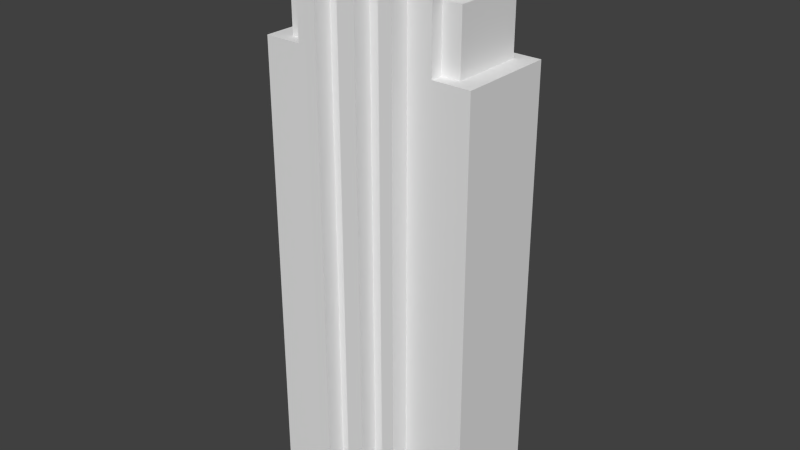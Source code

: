 # Source: Tower2.blend  (saved by Blender 2.78.0; exported with 4.5.12 LTS)
import bpy
from mathutils import Matrix  # noqa: F401  (used for matrix-valued properties, if any)

bpy.ops.wm.read_factory_settings(use_empty=True)
scene = bpy.context.scene
scene.name = 'Scene'

# ---- collections
col_collection_1 = bpy.data.collections.new('Collection 1'); scene.collection.children.link(col_collection_1)

# ---- world
world_world = bpy.data.worlds.new('World'); scene.world = world_world
world_world.color = (0.05088, 0.05088, 0.05088)
world_world.use_sun_shadow = False
world_world.sun_shadow_jitter_overblur = 0.0
world_world.cycles.sampling_method = 'NONE'
world_world.cycles.sample_map_resolution = 256

# ---- meshes
me_cube_000 = bpy.data.meshes.new('Cube.000')
me_cube_000.from_pydata([(0.1764, -0.9406, -1.0), (0.1764, -0.9406, 9.49), (0.6632, -0.9406, -1.0), (0.6632, -0.9406, 9.49), (0.1764, -0.9406, 7.846), (0.6632, -0.9406, 7.846), (-0.1764, -0.9406, -1.0), (-0.1764, -0.9406, 9.49), (-0.6632, -0.9406, -1.0), (-0.6632, -0.9406, 9.49), (-0.1764, -0.9406, 7.846), (-0.6632, -0.9406, 7.846), (0.1764, 0.9406, -1.0), (0.1764, 0.9406, 9.49), (0.6632, 0.9406, -1.0), (0.6632, 0.9406, 9.49), (0.1764, 0.9406, 7.846), (0.6632, 0.9406, 7.846), (-0.1764, 0.9406, -1.0), (-0.1764, 0.9406, 9.49), (-0.6632, 0.9406, -1.0), (-0.6632, 0.9406, 9.49), (-0.1764, 0.9406, 7.846), (-0.6632, 0.9406, 7.846)], [], [(5, 4, 0, 2), (3, 1, 4, 5), (11, 8, 6, 10), (9, 11, 10, 7), (17, 14, 12, 16), (15, 17, 16, 13), (23, 22, 18, 20), (21, 19, 22, 23)])
_uv = me_cube_000.uv_layers.new(name='UVMap')
_uv.uv.foreach_set('vector', [-1.827, 7.365, -2.755, 7.365, -2.755, -9.499, -1.827, -9.499, -1.828, 10.5, -2.755, 10.5, -2.755, 7.365, -1.827, 7.365, -1.827, 7.365, -1.827, -9.499, -2.755, -9.499, -2.755, 7.365, -1.828, 10.5, -1.827, 7.365, -2.755, 7.365, -2.755, 10.5, -1.827, 7.365, -1.827, -9.499, -2.755, -9.499, -2.755, 7.365, -1.828, 10.5, -1.827, 7.365, -2.755, 7.365, -2.755, 10.5, -1.827, 7.365, -2.755, 7.365, -2.755, -9.499, -1.827, -9.499, -1.828, 10.5, -2.755, 10.5, -2.755, 7.365, -1.827, 7.365])
me_cube_000.use_remesh_preserve_volume = False
me_cube_000.use_remesh_preserve_attributes = False
me_cube_000.use_mirror_vertex_groups = False
me_cube_000.update()
me_cube_001 = bpy.data.meshes.new('Cube.001')
me_cube_001.from_pydata([(1.405, -0.9406, -1.0), (1.405, -0.9406, 9.49), (1.247, -0.6558, 9.49), (1.247, -0.6558, 10.1), (1.405, -0.9406, 7.846), (2.146, -0.9406, 7.846), (2.146, -0.9406, -1.0), (1.775, -0.9406, 7.846), (1.405, -0.7021, 7.846), (1.775, -0.7021, 7.846), (1.405, -0.7021, 9.033), (1.775, -0.7021, 9.033), (0.1764, -0.9406, -1.0), (0.1764, -0.9406, 9.49), (0.1764, -0.6558, 9.49), (0.1764, -0.6558, 10.1), (0.6632, -0.9406, -1.0), (0.9241, -0.9406, -1.0), (0.9241, -0.9406, 9.49), (0.6632, -0.9406, 9.49), (0.9241, -0.6558, 9.49), (0.6632, -0.6558, 9.49), (0.9241, -0.6558, 10.1), (0.6632, -0.6558, 10.1), (0.1764, -1.307, 9.49), (0.1764, -1.307, -1.0), (0.6632, -1.307, -1.0), (0.9241, -1.307, -1.0), (0.9241, -1.307, 9.49), (0.6632, -1.307, 9.49), (0.1764, -0.9406, 7.846), (0.9241, -0.9406, 7.846), (0.6632, -0.9406, 7.846), (0.1764, -1.307, 7.846), (0.9241, -1.307, 7.846), (0.6632, -1.307, 7.846), (-1.405, -0.9406, -1.0), (-1.405, -0.9406, 9.49), (-1.247, -0.6558, 9.49), (-1.247, -0.6558, 10.1), (-1.405, -0.9406, 7.846), (-2.146, -0.9406, 7.846), (-2.146, -0.9406, -1.0), (-1.775, -0.9406, 7.846), (0.0, -0.9406, 9.49), (0.0, -0.9406, -1.0), (0.0, -0.6558, 9.49), (0.0, -0.6558, 10.1), (-1.405, -0.7021, 7.846), (-1.775, -0.7021, 7.846), (-1.405, -0.7021, 9.033), (-1.775, -0.7021, 9.033), (-0.1764, -0.9406, -1.0), (-0.1764, -0.9406, 9.49), (-0.1764, -0.6558, 9.49), (-0.1764, -0.6558, 10.1), (-0.6632, -0.9406, -1.0), (-0.9241, -0.9406, -1.0), (-0.9241, -0.9406, 9.49), (-0.6632, -0.9406, 9.49), (-0.9241, -0.6558, 9.49), (-0.6632, -0.6558, 9.49), (-0.9241, -0.6558, 10.1), (-0.6632, -0.6558, 10.1), (-0.1764, -1.307, 9.49), (0.0, -1.307, 9.49), (0.0, -1.307, -1.0), (-0.1764, -1.307, -1.0), (-0.6632, -1.307, -1.0), (-0.9241, -1.307, -1.0), (-0.9241, -1.307, 9.49), (-0.6632, -1.307, 9.49), (0.0, -0.9406, 7.846), (-0.1764, -0.9406, 7.846), (-0.9241, -0.9406, 7.846), (-0.6632, -0.9406, 7.846), (0.0, -1.307, 7.846), (-0.1764, -1.307, 7.846), (-0.9241, -1.307, 7.846), (-0.6632, -1.307, 7.846), (1.405, 0.9406, -1.0), (1.405, 0.9406, 9.49), (1.247, 0.6558, 9.49), (1.247, 0.6558, 10.1), (1.405, 0.9406, 7.846), (2.146, 0.9406, 7.846), (2.146, 0.9406, -1.0), (2.146, 0.0, 7.846), (1.775, 0.9406, 7.846), (1.775, 0.0, 7.846), (1.405, 0.7021, 7.846), (1.775, 0.7021, 7.846), (1.405, 0.7021, 9.033), (1.775, 0.7021, 9.033), (0.1764, 0.9406, -1.0), (0.1764, 0.9406, 9.49), (0.1764, 0.6558, 9.49), (0.1764, 0.6558, 10.1), (0.6632, 0.9406, -1.0), (0.9241, 0.9406, -1.0), (0.9241, 0.9406, 9.49), (0.6632, 0.9406, 9.49), (0.9241, 0.6558, 9.49), (0.6632, 0.6558, 9.49), (0.9241, 0.6558, 10.1), (0.6632, 0.6558, 10.1), (1.405, 0.0, -1.0), (2.146, 0.0, -1.0), (0.1764, 0.0, -1.0), (0.6854, 0.0, -1.0), (0.9594, 0.0, -1.0), (1.405, 0.0, 9.49), (1.247, 0.0, 9.49), (1.247, 0.0, 10.1), (0.1764, 0.0, 10.1), (0.6632, 0.0, 10.1), (0.9241, 0.0, 10.1), (1.405, 0.0, 9.033), (1.775, 0.0, 9.033), (0.1764, 1.307, 9.49), (0.1764, 1.307, -1.0), (0.6632, 1.307, -1.0), (0.9241, 1.307, -1.0), (0.9241, 1.307, 9.49), (0.6632, 1.307, 9.49), (0.1764, 0.9406, 7.846), (0.9241, 0.9406, 7.846), (0.6632, 0.9406, 7.846), (0.1764, 1.307, 7.846), (0.9241, 1.307, 7.846), (0.6632, 1.307, 7.846), (-1.405, 0.9406, -1.0), (-1.405, 0.9406, 9.49), (-1.247, 0.6558, 9.49), (-1.247, 0.6558, 10.1), (-1.405, 0.9406, 7.846), (-2.146, 0.9406, 7.846), (-2.146, 0.9406, -1.0), (-2.146, 0.0, 7.846), (-1.775, 0.9406, 7.846), (-1.775, 0.0, 7.846), (0.0, 0.9406, 9.49), (0.0, 0.9406, -1.0), (0.0, 0.6558, 9.49), (0.0, 0.6558, 10.1), (-1.405, 0.7021, 7.846), (-1.775, 0.7021, 7.846), (-1.405, 0.7021, 9.033), (-1.775, 0.7021, 9.033), (-0.1764, 0.9406, -1.0), (-0.1764, 0.9406, 9.49), (-0.1764, 0.6558, 9.49), (-0.1764, 0.6558, 10.1), (-0.6632, 0.9406, -1.0), (-0.9241, 0.9406, -1.0), (-0.9241, 0.9406, 9.49), (-0.6632, 0.9406, 9.49), (-0.9241, 0.6558, 9.49), (-0.6632, 0.6558, 9.49), (-0.9241, 0.6558, 10.1), (-0.6632, 0.6558, 10.1), (-1.405, 0.0, -1.0), (-2.146, 0.0, -1.0), (0.0, 0.0, -1.0), (-0.1764, 0.0, -1.0), (-0.6854, 0.0, -1.0), (-0.9594, 0.0, -1.0), (-1.405, 0.0, 9.49), (-1.247, 0.0, 9.49), (-1.247, 0.0, 10.1), (0.0, 0.0, 10.1), (-0.1764, 0.0, 10.1), (-0.6632, 0.0, 10.1), (-0.9241, 0.0, 10.1), (-1.405, 0.0, 9.033), (-1.775, 0.0, 9.033), (-0.1764, 1.307, 9.49), (0.0, 1.307, 9.49), (0.0, 1.307, -1.0), (-0.1764, 1.307, -1.0), (-0.6632, 1.307, -1.0), (-0.9241, 1.307, -1.0), (-0.9241, 1.307, 9.49), (-0.6632, 1.307, 9.49), (0.0, 0.9406, 7.846), (-0.1764, 0.9406, 7.846), (-0.9241, 0.9406, 7.846), (-0.6632, 0.9406, 7.846), (0.0, 1.307, 7.846), (-0.1764, 1.307, 7.846), (-0.9241, 1.307, 7.846), (-0.6632, 1.307, 7.846)], [], [(89, 7, 5, 87), (18, 1, 2, 20), (20, 2, 3, 22), (111, 1, 10, 117), (6, 107, 87, 5), (4, 0, 6, 5, 7), (8, 9, 11, 10), (4, 7, 9, 8), (118, 11, 9, 89), (30, 13, 24, 33), (46, 14, 15, 47), (44, 13, 14, 46), (32, 16, 26, 35), (14, 21, 23, 15), (21, 20, 22, 23), (13, 19, 21, 14), (19, 18, 20, 21), (16, 109, 110, 17), (12, 108, 109, 16), (45, 163, 108, 12), (17, 110, 106, 0), (0, 106, 107, 6), (23, 22, 116, 115), (15, 23, 115, 114), (47, 15, 114, 170), (2, 112, 113, 3), (22, 3, 113, 116), (1, 111, 112, 2), (10, 11, 118, 117), (31, 17, 0, 4), (35, 26, 27, 34), (76, 66, 25, 33), (18, 19, 29, 28), (45, 12, 25, 66), (16, 17, 27, 26), (13, 44, 65, 24), (31, 18, 28, 34), (1, 4, 8, 10), (12, 30, 33, 25), (19, 32, 35, 29), (29, 35, 34, 28), (65, 76, 33, 24), (17, 31, 34, 27), (18, 31, 4, 1), (140, 138, 41, 43), (58, 60, 38, 37), (60, 62, 39, 38), (167, 174, 50, 37), (42, 41, 138, 162), (40, 43, 41, 42, 36), (48, 50, 51, 49), (40, 48, 49, 43), (175, 140, 49, 51), (73, 77, 64, 53), (46, 47, 55, 54), (44, 46, 54, 53), (75, 79, 68, 56), (54, 55, 63, 61), (61, 63, 62, 60), (53, 54, 61, 59), (59, 61, 60, 58), (56, 57, 166, 165), (52, 56, 165, 164), (45, 52, 164, 163), (57, 36, 161, 166), (36, 42, 162, 161), (63, 172, 173, 62), (55, 171, 172, 63), (47, 170, 171, 55), (38, 39, 169, 168), (62, 173, 169, 39), (37, 38, 168, 167), (50, 174, 175, 51), (74, 40, 36, 57), (79, 78, 69, 68), (76, 77, 67, 66), (72, 76, 66, 45), (58, 70, 71, 59), (45, 66, 67, 52), (56, 68, 69, 57), (53, 64, 65, 44), (74, 78, 70, 58), (37, 50, 48, 40), (52, 67, 77, 73), (59, 71, 79, 75), (71, 70, 78, 79), (65, 64, 77, 76), (44, 65, 76, 72), (57, 69, 78, 74), (58, 37, 40, 74), (89, 87, 85, 88), (100, 102, 82, 81), (102, 104, 83, 82), (111, 117, 92, 81), (86, 85, 87, 107), (84, 88, 85, 86, 80), (90, 92, 93, 91), (84, 90, 91, 88), (118, 89, 91, 93), (125, 128, 119, 95), (143, 144, 97, 96), (141, 143, 96, 95), (127, 130, 121, 98), (96, 97, 105, 103), (103, 105, 104, 102), (95, 96, 103, 101), (101, 103, 102, 100), (98, 99, 110, 109), (94, 98, 109, 108), (142, 94, 108, 163), (99, 80, 106, 110), (80, 86, 107, 106), (105, 115, 116, 104), (97, 114, 115, 105), (144, 170, 114, 97), (82, 83, 113, 112), (104, 116, 113, 83), (81, 82, 112, 111), (92, 117, 118, 93), (126, 84, 80, 99), (130, 129, 122, 121), (188, 128, 120, 178), (100, 123, 124, 101), (142, 178, 120, 94), (98, 121, 122, 99), (95, 119, 177, 141), (126, 129, 123, 100), (81, 92, 90, 84), (94, 120, 128, 125), (101, 124, 130, 127), (124, 123, 129, 130), (177, 119, 128, 188), (99, 122, 129, 126), (100, 81, 84, 126), (140, 139, 136, 138), (155, 132, 133, 157), (157, 133, 134, 159), (167, 132, 147, 174), (137, 162, 138, 136), (135, 131, 137, 136, 139), (145, 146, 148, 147), (135, 139, 146, 145), (175, 148, 146, 140), (185, 150, 176, 189), (143, 151, 152, 144), (141, 150, 151, 143), (187, 153, 180, 191), (151, 158, 160, 152), (158, 157, 159, 160), (150, 156, 158, 151), (156, 155, 157, 158), (153, 165, 166, 154), (149, 164, 165, 153), (142, 163, 164, 149), (154, 166, 161, 131), (131, 161, 162, 137), (160, 159, 173, 172), (152, 160, 172, 171), (144, 152, 171, 170), (133, 168, 169, 134), (159, 134, 169, 173), (132, 167, 168, 133), (147, 148, 175, 174), (186, 154, 131, 135), (191, 180, 181, 190), (188, 178, 179, 189), (184, 142, 178, 188), (155, 156, 183, 182), (142, 149, 179, 178), (153, 154, 181, 180), (150, 141, 177, 176), (186, 155, 182, 190), (132, 135, 145, 147), (149, 185, 189, 179), (156, 187, 191, 183), (183, 191, 190, 182), (177, 188, 189, 176), (141, 184, 188, 177), (154, 186, 190, 181), (155, 186, 135, 132)])
_uv = me_cube_001.uv_layers.new(name='UVMap')
_uv.uv.foreach_set('vector', [0.9985, -0.2297, 0.008389, -0.2297, 0.008389, -0.6199, 0.9985, -0.6199, 0.2057, 0.7033, -0.1539, 0.7033, -0.03614, 0.4902, 0.2057, 0.4902, 0.8958, -0.02975, 1.243, -0.02975, 1.243, 0.6225, 0.8958, 0.6225, 0.7059, 2.057, -1.255, 2.057, -0.7576, 1.104, 0.7059, 1.104, 2.397, -9.499, 4.19, -9.499, 4.19, 7.365, 2.397, 7.365, 0.9835, 7.365, 0.9836, -9.499, 2.397, -9.499, 2.397, 7.365, 1.69, 7.365, -1.779, -2.127, -0.5994, -2.127, -0.5994, 1.651, -1.779, 1.651, -0.3821, -0.6199, 0.008078, -0.6199, 0.008078, -0.3688, -0.3821, -0.3688, 2.171, 1.104, 0.707, 1.104, 0.707, -1.37, 2.171, -1.37, -2.755, 7.365, -2.755, 10.5, -3.454, 10.5, -3.454, 7.365, -0.09772, -0.02975, 0.09199, -0.02975, 0.09199, 0.6225, -0.09772, 0.6225, 0.8972, 0.7033, 0.7652, 0.7033, 0.7652, 0.4902, 0.8972, 0.4902, -1.827, 7.365, -1.827, -9.499, -1.129, -9.499, -1.129, 7.365, 0.09199, -0.02975, 0.6154, -0.02975, 0.6154, 0.6225, 0.09199, 0.6225, 0.6154, -0.02975, 0.8958, -0.02975, 0.8958, 0.6225, 0.6154, 0.6225, 0.7652, 0.7033, 0.4009, 0.7033, 0.4009, 0.4902, 0.7652, 0.4902, 0.4009, 0.7033, 0.2057, 0.7033, 0.2057, 0.4902, 0.4009, 0.4902, 0.08645, 0.1337, 0.1159, 0.01909, 0.1426, 0.02788, 0.1221, 0.1348, 0.0551, 0.1323, 0.05974, 0.005286, 0.1159, 0.01909, 0.08645, 0.1337, 0.02914, 0.1279, 0.04009, 5.203e-05, 0.05974, 0.005286, 0.0551, 0.1323, 0.1221, 0.1348, 0.1426, 0.02788, 0.1917, 0.04606, 0.1531, 0.1376, 0.1531, 0.1376, 0.1917, 0.04606, 0.2708, 0.09998, 0.1982, 0.1508, 0.3956, 0.4839, 0.5665, 0.4839, 0.5665, 0.9136, 0.3956, 0.9136, 0.07669, 0.4839, 0.3956, 0.4839, 0.3956, 0.9136, 0.07669, 0.9136, -0.03891, 0.4839, 0.07669, 0.4839, 0.07669, 0.9136, -0.03891, 0.9136, 0.6884, 0.9775, 1.43, 0.9775, 1.43, 1.664, 0.6884, 1.664, 0.5665, 0.4839, 0.7782, 0.4839, 0.7782, 0.9136, 0.5665, 0.9136, -0.1539, 0.7033, -0.1539, -0.0006108, -0.03614, -0.0006108, -0.03614, 0.4902, -0.3821, 0.8808, 0.008078, 0.8808, 0.008078, 1.62, -0.3821, 1.62, 0.0675, 7.365, 0.06759, -9.499, 0.9836, -9.499, 0.9835, 7.365, -1.129, 7.365, -1.129, -9.499, -0.6313, -9.499, -0.6314, 7.365, -3.791, 7.365, -3.791, -9.499, -3.454, -9.499, -3.454, 7.365, 0.2057, 0.7033, 0.4009, 0.7033, 0.4009, 0.9777, 0.2057, 0.9777, 0.02914, 0.1279, 0.0551, 0.1323, 0.05706, 0.1517, 0.0476, 0.1611, 0.08645, 0.1337, 0.1221, 0.1348, 0.123, 0.1528, 0.1082, 0.1619, 0.7652, 0.7033, 0.8972, 0.7033, 0.8972, 0.9777, 0.7652, 0.9777, 0.0675, 7.365, 0.06748, 10.5, -0.6314, 10.5, -0.6314, 7.365, -1.255, 2.057, -1.255, -1.37, -0.7576, -1.37, -0.7576, 1.104, -2.755, -9.499, -2.755, 7.365, -3.454, 7.365, -3.454, -9.499, -1.828, 10.5, -1.827, 7.365, -1.129, 7.365, -1.129, 10.5, -1.129, 10.5, -1.129, 7.365, -0.6314, 7.365, -0.6314, 10.5, -3.791, 10.5, -3.791, 7.365, -3.454, 7.365, -3.454, 10.5, 0.06759, -9.499, 0.0675, 7.365, -0.6314, 7.365, -0.6313, -9.499, 0.06748, 10.5, 0.0675, 7.365, 0.9835, 7.365, 0.9835, 10.5, 0.9985, -0.2297, 0.9985, -0.6199, 0.008389, -0.6199, 0.008389, -0.2297, 0.2057, 0.7033, 0.2057, 0.4902, -0.03614, 0.4902, -0.1539, 0.7033, 0.8958, -0.02975, 0.8958, 0.6225, 1.243, 0.6225, 1.243, -0.02975, 0.7059, 2.057, 0.7059, 1.104, -0.7576, 1.104, -1.255, 2.057, 2.397, -9.499, 2.397, 7.365, 4.19, 7.365, 4.19, -9.499, 0.9835, 7.365, 1.69, 7.365, 2.397, 7.365, 2.397, -9.499, 0.9836, -9.499, -1.779, -2.127, -1.779, 1.651, -0.5994, 1.651, -0.5994, -2.127, -0.3821, -0.6199, -0.3821, -0.3688, 0.008078, -0.3688, 0.008078, -0.6199, 2.171, 1.104, 2.171, -1.37, 0.707, -1.37, 0.707, 1.104, -2.755, 7.365, -3.454, 7.365, -3.454, 10.5, -2.755, 10.5, -0.09772, -0.02975, -0.09772, 0.6225, 0.09199, 0.6225, 0.09199, -0.02975, 0.8972, 0.7033, 0.8972, 0.4902, 0.7652, 0.4902, 0.7652, 0.7033, -1.827, 7.365, -1.129, 7.365, -1.129, -9.499, -1.827, -9.499, 0.09199, -0.02975, 0.09199, 0.6225, 0.6154, 0.6225, 0.6154, -0.02975, 0.6154, -0.02975, 0.6154, 0.6225, 0.8958, 0.6225, 0.8958, -0.02975, 0.7652, 0.7033, 0.7652, 0.4902, 0.4009, 0.4902, 0.4009, 0.7033, 0.4009, 0.7033, 0.4009, 0.4902, 0.2057, 0.4902, 0.2057, 0.7033, 0.08645, 0.1337, 0.1221, 0.1348, 0.1426, 0.02788, 0.1159, 0.01909, 0.0551, 0.1323, 0.08645, 0.1337, 0.1159, 0.01909, 0.05974, 0.005286, 0.02914, 0.1279, 0.0551, 0.1323, 0.05974, 0.005286, 0.04009, 5.203e-05, 0.1221, 0.1348, 0.1531, 0.1376, 0.1917, 0.04606, 0.1426, 0.02788, 0.1531, 0.1376, 0.1982, 0.1508, 0.2708, 0.09998, 0.1917, 0.04606, 0.3956, 0.4839, 0.3956, 0.9136, 0.5665, 0.9136, 0.5665, 0.4839, 0.07669, 0.4839, 0.07669, 0.9136, 0.3956, 0.9136, 0.3956, 0.4839, -0.03891, 0.4839, -0.03891, 0.9136, 0.07669, 0.9136, 0.07669, 0.4839, 0.6884, 0.9775, 0.6884, 1.664, 1.43, 1.664, 1.43, 0.9775, 0.5665, 0.4839, 0.5665, 0.9136, 0.7782, 0.9136, 0.7782, 0.4839, -0.1539, 0.7033, -0.03614, 0.4902, -0.03614, -0.0006108, -0.1539, -0.0006108, -0.3821, 0.8808, -0.3821, 1.62, 0.008078, 1.62, 0.008078, 0.8808, 0.0675, 7.365, 0.9835, 7.365, 0.9836, -9.499, 0.06759, -9.499, -1.129, 7.365, -0.6314, 7.365, -0.6313, -9.499, -1.129, -9.499, -3.791, 7.365, -3.454, 7.365, -3.454, -9.499, -3.791, -9.499, 0.1719, 0.5687, 0.202, 0.5567, 0.03022, 0.1255, 7.616e-05, 0.1375, 0.2057, 0.7033, 0.2057, 0.9777, 0.4009, 0.9777, 0.4009, 0.7033, 0.02914, 0.1279, 0.0476, 0.1611, 0.05706, 0.1517, 0.0551, 0.1323, 0.08645, 0.1337, 0.1082, 0.1619, 0.123, 0.1528, 0.1221, 0.1348, 0.7652, 0.7033, 0.7652, 0.9777, 0.8972, 0.9777, 0.8972, 0.7033, 0.0675, 7.365, -0.6314, 7.365, -0.6314, 10.5, 0.06748, 10.5, -1.255, 2.057, -0.7576, 1.104, -0.7576, -1.37, -1.255, -1.37, -2.755, -9.499, -3.454, -9.499, -3.454, 7.365, -2.755, 7.365, -1.828, 10.5, -1.129, 10.5, -1.129, 7.365, -1.827, 7.365, -1.129, 10.5, -0.6314, 10.5, -0.6314, 7.365, -1.129, 7.365, -3.791, 10.5, -3.454, 10.5, -3.454, 7.365, -3.791, 7.365, 0.3437, 0.9999, 0.3738, 0.9879, 0.202, 0.5567, 0.1719, 0.5687, 0.06759, -9.499, -0.6313, -9.499, -0.6314, 7.365, 0.0675, 7.365, 0.06748, 10.5, 0.9835, 10.5, 0.9835, 7.365, 0.0675, 7.365, 0.9985, -0.2297, 0.9985, -0.6199, 0.008389, -0.6199, 0.008389, -0.2297, 0.2057, 0.7033, 0.2057, 0.4902, -0.03614, 0.4902, -0.1539, 0.7033, 0.8958, -0.02975, 0.8958, 0.6225, 1.243, 0.6225, 1.243, -0.02975, 0.7059, 2.057, 0.7059, 1.104, -0.7576, 1.104, -1.255, 2.057, 2.397, -9.499, 2.397, 7.365, 4.19, 7.365, 4.19, -9.499, 0.9835, 7.365, 1.69, 7.365, 2.397, 7.365, 2.397, -9.499, 0.9836, -9.499, -1.779, -2.127, -1.779, 1.651, -0.5994, 1.651, -0.5994, -2.127, -0.3821, -0.6199, -0.3821, -0.3688, 0.008078, -0.3688, 0.008078, -0.6199, 2.171, 1.104, 2.171, -1.37, 0.707, -1.37, 0.707, 1.104, -2.755, 7.365, -3.454, 7.365, -3.454, 10.5, -2.755, 10.5, -0.09772, -0.02975, -0.09772, 0.6225, 0.09199, 0.6225, 0.09199, -0.02975, 0.8972, 0.7033, 0.8972, 0.4902, 0.7652, 0.4902, 0.7652, 0.7033, -1.827, 7.365, -1.129, 7.365, -1.129, -9.499, -1.827, -9.499, 0.09199, -0.02975, 0.09199, 0.6225, 0.6154, 0.6225, 0.6154, -0.02975, 0.6154, -0.02975, 0.6154, 0.6225, 0.8958, 0.6225, 0.8958, -0.02975, 0.7652, 0.7033, 0.7652, 0.4902, 0.4009, 0.4902, 0.4009, 0.7033, 0.4009, 0.7033, 0.4009, 0.4902, 0.2057, 0.4902, 0.2057, 0.7033, 0.08645, 0.1337, 0.1221, 0.1348, 0.1426, 0.02788, 0.1159, 0.01909, 0.0551, 0.1323, 0.08645, 0.1337, 0.1159, 0.01909, 0.05974, 0.005286, 0.02914, 0.1279, 0.0551, 0.1323, 0.05974, 0.005286, 0.04009, 5.203e-05, 0.1221, 0.1348, 0.1531, 0.1376, 0.1917, 0.04606, 0.1426, 0.02788, 0.1531, 0.1376, 0.1982, 0.1508, 0.2708, 0.09998, 0.1917, 0.04606, 0.3956, 0.4839, 0.3956, 0.9136, 0.5665, 0.9136, 0.5665, 0.4839, 0.07669, 0.4839, 0.07669, 0.9136, 0.3956, 0.9136, 0.3956, 0.4839, -0.03891, 0.4839, -0.03891, 0.9136, 0.07669, 0.9136, 0.07669, 0.4839, 0.6884, 0.9775, 0.6884, 1.664, 1.43, 1.664, 1.43, 0.9775, 0.5665, 0.4839, 0.5665, 0.9136, 0.7782, 0.9136, 0.7782, 0.4839, -0.1539, 0.7033, -0.03614, 0.4902, -0.03614, -0.0006108, -0.1539, -0.0006108, -0.3821, 0.8808, -0.3821, 1.62, 0.008078, 1.62, 0.008078, 0.8808, 0.0675, 7.365, 0.9835, 7.365, 0.9836, -9.499, 0.06759, -9.499, -1.129, 7.365, -0.6314, 7.365, -0.6313, -9.499, -1.129, -9.499, -3.791, 7.365, -3.454, 7.365, -3.454, -9.499, -3.791, -9.499, 0.2057, 0.7033, 0.2057, 0.9777, 0.4009, 0.9777, 0.4009, 0.7033, 0.02914, 0.1279, 0.0476, 0.1611, 0.05706, 0.1517, 0.0551, 0.1323, 0.08645, 0.1337, 0.1082, 0.1619, 0.123, 0.1528, 0.1221, 0.1348, 0.7652, 0.7033, 0.7652, 0.9777, 0.8972, 0.9777, 0.8972, 0.7033, 0.0675, 7.365, -0.6314, 7.365, -0.6314, 10.5, 0.06748, 10.5, -1.255, 2.057, -0.7576, 1.104, -0.7576, -1.37, -1.255, -1.37, -2.755, -9.499, -3.454, -9.499, -3.454, 7.365, -2.755, 7.365, -1.828, 10.5, -1.129, 10.5, -1.129, 7.365, -1.827, 7.365, -1.129, 10.5, -0.6314, 10.5, -0.6314, 7.365, -1.129, 7.365, -3.791, 10.5, -3.454, 10.5, -3.454, 7.365, -3.791, 7.365, 0.06759, -9.499, -0.6313, -9.499, -0.6314, 7.365, 0.0675, 7.365, 0.06748, 10.5, 0.9835, 10.5, 0.9835, 7.365, 0.0675, 7.365, 0.9985, -0.2297, 0.008389, -0.2297, 0.008389, -0.6199, 0.9985, -0.6199, 0.2057, 0.7033, -0.1539, 0.7033, -0.03614, 0.4902, 0.2057, 0.4902, 0.8958, -0.02975, 1.243, -0.02975, 1.243, 0.6225, 0.8958, 0.6225, 0.7059, 2.057, -1.255, 2.057, -0.7576, 1.104, 0.7059, 1.104, 2.397, -9.499, 4.19, -9.499, 4.19, 7.365, 2.397, 7.365, 0.9835, 7.365, 0.9836, -9.499, 2.397, -9.499, 2.397, 7.365, 1.69, 7.365, -1.779, -2.127, -0.5994, -2.127, -0.5994, 1.651, -1.779, 1.651, -0.3821, -0.6199, 0.008078, -0.6199, 0.008078, -0.3688, -0.3821, -0.3688, 2.171, 1.104, 0.707, 1.104, 0.707, -1.37, 2.171, -1.37, -2.755, 7.365, -2.755, 10.5, -3.454, 10.5, -3.454, 7.365, -0.09772, -0.02975, 0.09199, -0.02975, 0.09199, 0.6225, -0.09772, 0.6225, 0.8972, 0.7033, 0.7652, 0.7033, 0.7652, 0.4902, 0.8972, 0.4902, -1.827, 7.365, -1.827, -9.499, -1.129, -9.499, -1.129, 7.365, 0.09199, -0.02975, 0.6154, -0.02975, 0.6154, 0.6225, 0.09199, 0.6225, 0.6154, -0.02975, 0.8958, -0.02975, 0.8958, 0.6225, 0.6154, 0.6225, 0.7652, 0.7033, 0.4009, 0.7033, 0.4009, 0.4902, 0.7652, 0.4902, 0.4009, 0.7033, 0.2057, 0.7033, 0.2057, 0.4902, 0.4009, 0.4902, 0.08645, 0.1337, 0.1159, 0.01909, 0.1426, 0.02788, 0.1221, 0.1348, 0.0551, 0.1323, 0.05974, 0.005286, 0.1159, 0.01909, 0.08645, 0.1337, 0.02914, 0.1279, 0.04009, 5.203e-05, 0.05974, 0.005286, 0.0551, 0.1323, 0.1221, 0.1348, 0.1426, 0.02788, 0.1917, 0.04606, 0.1531, 0.1376, 0.1531, 0.1376, 0.1917, 0.04606, 0.2708, 0.09998, 0.1982, 0.1508, 0.3956, 0.4839, 0.5665, 0.4839, 0.5665, 0.9136, 0.3956, 0.9136, 0.07669, 0.4839, 0.3956, 0.4839, 0.3956, 0.9136, 0.07669, 0.9136, -0.03891, 0.4839, 0.07669, 0.4839, 0.07669, 0.9136, -0.03891, 0.9136, 0.6884, 0.9775, 1.43, 0.9775, 1.43, 1.664, 0.6884, 1.664, 0.5665, 0.4839, 0.7782, 0.4839, 0.7782, 0.9136, 0.5665, 0.9136, -0.1539, 0.7033, -0.1539, -0.0006108, -0.03614, -0.0006108, -0.03614, 0.4902, -0.3821, 0.8808, 0.008078, 0.8808, 0.008078, 1.62, -0.3821, 1.62, 0.0675, 7.365, 0.06759, -9.499, 0.9836, -9.499, 0.9835, 7.365, -1.129, 7.365, -1.129, -9.499, -0.6313, -9.499, -0.6314, 7.365, -3.791, 7.365, -3.791, -9.499, -3.454, -9.499, -3.454, 7.365, 0.1719, 0.5687, 7.616e-05, 0.1375, 0.03022, 0.1255, 0.202, 0.5567, 0.2057, 0.7033, 0.4009, 0.7033, 0.4009, 0.9777, 0.2057, 0.9777, 0.02914, 0.1279, 0.0551, 0.1323, 0.05706, 0.1517, 0.0476, 0.1611, 0.08645, 0.1337, 0.1221, 0.1348, 0.123, 0.1528, 0.1082, 0.1619, 0.7652, 0.7033, 0.8972, 0.7033, 0.8972, 0.9777, 0.7652, 0.9777, 0.0675, 7.365, 0.06748, 10.5, -0.6314, 10.5, -0.6314, 7.365, -1.255, 2.057, -1.255, -1.37, -0.7576, -1.37, -0.7576, 1.104, -2.755, -9.499, -2.755, 7.365, -3.454, 7.365, -3.454, -9.499, -1.828, 10.5, -1.827, 7.365, -1.129, 7.365, -1.129, 10.5, -1.129, 10.5, -1.129, 7.365, -0.6314, 7.365, -0.6314, 10.5, -3.791, 10.5, -3.791, 7.365, -3.454, 7.365, -3.454, 10.5, 0.3437, 0.9999, 0.1719, 0.5687, 0.202, 0.5567, 0.3738, 0.9879, 0.06759, -9.499, 0.0675, 7.365, -0.6314, 7.365, -0.6313, -9.499, 0.06748, 10.5, 0.0675, 7.365, 0.9835, 7.365, 0.9835, 10.5])
me_cube_001.use_remesh_preserve_volume = False
me_cube_001.use_remesh_preserve_attributes = False
me_cube_001.use_mirror_vertex_groups = False
me_cube_001.update()

# ---- objects
ob_cube_001 = bpy.data.objects.new('Cube.001', me_cube_000)
ob_cube = bpy.data.objects.new('Cube', me_cube_001)

# ---- transforms, parenting, visibility, modifiers, constraints
ob_cube_001.location = (0.0, 0.0, 1.0)
ob_cube_001.lineart.crease_threshold = 0.0
ob_cube.location = (0.0, 0.0, 1.0)
ob_cube.lineart.crease_threshold = 0.0

# ---- collection membership
col_collection_1.objects.link(ob_cube_001)
col_collection_1.objects.link(ob_cube)

# ---- scene / render settings (as saved in the file)
scene.frame_start = 1; scene.frame_end = 250; scene.frame_set(1)
scene.render.engine = 'BLENDER_EEVEE_NEXT'
scene.render.resolution_percentage = 50
scene.render.dither_intensity = 0.0
scene.cycles.use_denoising = False
scene.cycles.samples = 10
scene.cycles.sampling_pattern = 'TABULATED_SOBOL'
scene.cycles.light_sampling_threshold = 0.0
scene.cycles.use_adaptive_sampling = False
scene.cycles.use_light_tree = False
scene.cycles.blur_glossy = 0.0
scene.cycles.pixel_filter_type = 'GAUSSIAN'
scene.cycles.sample_clamp_indirect = 0.0
scene.view_settings.view_transform = 'Standard'
bpy.context.view_layer.update()

# ---- added for rendering (the .blend has no active camera and no usable light): camera, sun
cam_auto = bpy.data.cameras.new('AutoCamera')
cam_auto.lens = 50.0
cam_auto.sensor_width = 36.0
cam_auto.clip_end = 1000.0
ob_auto_camera = bpy.data.objects.new('AutoCamera', cam_auto)
scene.collection.objects.link(ob_auto_camera)
ob_auto_camera.location = (11.2704, -13.5245, 14.5645)
ob_auto_camera.rotation_euler = (1.09748, -7.21219e-08, 0.694738)
scene.camera = ob_auto_camera
light_auto_sun = bpy.data.lights.new('AutoSun', 'SUN')
light_auto_sun.energy = 3.0
light_auto_sun.angle = 0.0523599
ob_auto_sun = bpy.data.objects.new('AutoSun', light_auto_sun)
scene.collection.objects.link(ob_auto_sun)
ob_auto_sun.rotation_euler = (0.872665, 0.174533, 0.523599)
bpy.context.view_layer.update()
